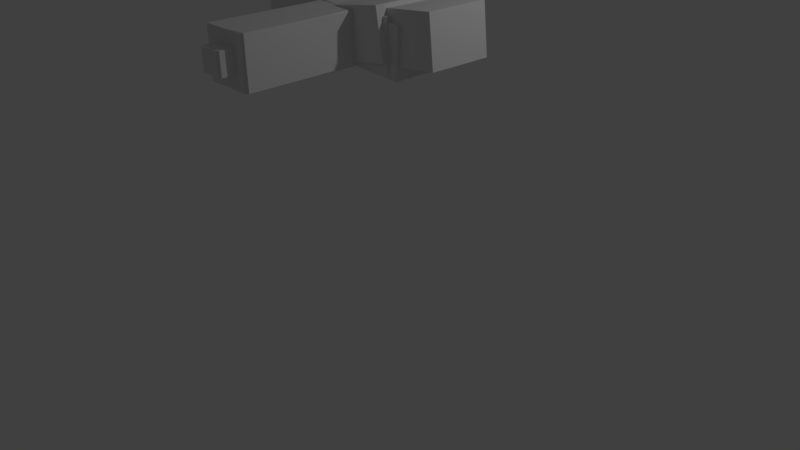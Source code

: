# Source: robot1.blend  (saved by Blender 2.77.0; exported with 4.5.12 LTS)
import bpy
from mathutils import Matrix  # noqa: F401  (used for matrix-valued properties, if any)

bpy.ops.wm.read_factory_settings(use_empty=True)
scene = bpy.context.scene
scene.name = 'Scene'

# ---- collections
col_collection_1 = bpy.data.collections.new('Collection 1'); scene.collection.children.link(col_collection_1)

# ---- materials (node trees are filled in below, after node groups)
mat_material = bpy.data.materials.new('Material')
mat_material.alpha_threshold = 0.0
mat_material.use_transparent_shadow = False
mat_material.roughness = 0.5
mat_material.line_color = (0.0, 0.0, 0.0, 1.0)

# ---- material node trees

# ---- world
world_world = bpy.data.worlds.new('World'); scene.world = world_world
world_world.color = (0.05088, 0.05088, 0.05088)
world_world.use_sun_shadow = False
world_world.sun_shadow_jitter_overblur = 0.0
world_world.cycles.sampling_method = 'MANUAL'

# ---- cameras
cam_camera = bpy.data.cameras.new('Camera')
cam_camera.clip_end = 100.0
cam_camera.lens = 35.0
cam_camera.sensor_width = 32.0
cam_camera.sensor_height = 18.0
cam_camera.ortho_scale = 7.314
cam_camera.dof.focus_distance = 0.0
cam_camera.dof.aperture_fstop = 128.0

# ---- lights
light_lamp = bpy.data.lights.new('Lamp', 'POINT')
light_lamp.transmission_factor = 0.0
light_lamp.cutoff_distance = 30.0
light_lamp.energy = 100.0
light_lamp.shadow_buffer_clip_start = 1.001
light_lamp.shadow_soft_size = 0.1
light_lamp.shadow_maximum_resolution = 0.006
light_lamp.use_absolute_resolution = True

# ---- meshes
me_cube_002 = bpy.data.meshes.new('Cube.002')
me_cube_002.from_pydata([(0.3031, 0.3031, -0.9184), (0.3031, -0.3031, -0.9184), (-0.3031, -0.3031, -0.9184), (-0.3031, 0.3031, -0.9184), (0.3031, 0.3031, 0.9184), (0.3031, -0.3031, 0.9184), (-0.3031, -0.3031, 0.9184), (-0.3031, 0.3031, 0.9184), (0.1364, 0.1364, 0.852), (0.1364, -0.1364, 0.852), (-0.1364, -0.1364, 0.852), (-0.1364, 0.1364, 0.852), (0.1364, 0.1364, 1.106), (0.1364, -0.1364, 1.106), (-0.1364, -0.1364, 1.106), (-0.1364, 0.1364, 1.106)], [], [(0, 1, 2, 3), (4, 7, 6, 5), (0, 4, 5, 1), (1, 5, 6, 2), (2, 6, 7, 3), (4, 0, 3, 7), (8, 9, 10, 11), (12, 15, 14, 13), (8, 12, 13, 9), (9, 13, 14, 10), (10, 14, 15, 11), (12, 8, 11, 15)])
me_cube_002.materials.append(mat_material)
me_cube_002.use_remesh_preserve_volume = False
me_cube_002.use_remesh_preserve_attributes = False
me_cube_002.use_mirror_vertex_groups = False
me_cube_002.update()
me_cube_003 = bpy.data.meshes.new('Cube.003')
me_cube_003.from_pydata([(0.3031, 0.3031, -0.9184), (0.3031, -0.3031, -0.9184), (-0.3031, -0.3031, -0.9184), (-0.3031, 0.3031, -0.9184), (0.3031, 0.3031, 0.9184), (0.3031, -0.3031, 0.9184), (-0.3031, -0.3031, 0.9184), (-0.3031, 0.3031, 0.9184), (0.1364, 0.1364, 0.852), (0.1364, -0.1364, 0.852), (-0.1364, -0.1364, 0.852), (-0.1364, 0.1364, 0.852), (0.1364, 0.1364, 1.106), (0.1364, -0.1364, 1.106), (-0.1364, -0.1364, 1.106), (-0.1364, 0.1364, 1.106)], [], [(0, 1, 2, 3), (4, 7, 6, 5), (0, 4, 5, 1), (1, 5, 6, 2), (2, 6, 7, 3), (4, 0, 3, 7), (8, 9, 10, 11), (12, 15, 14, 13), (8, 12, 13, 9), (9, 13, 14, 10), (10, 14, 15, 11), (12, 8, 11, 15)])
me_cube_003.materials.append(mat_material)
me_cube_003.use_remesh_preserve_volume = False
me_cube_003.use_remesh_preserve_attributes = False
me_cube_003.use_mirror_vertex_groups = False
me_cube_003.update()
me_cube = bpy.data.meshes.new('Cube')
me_cube.from_pydata([(0.3031, 0.3031, -0.9184), (0.3031, -0.3031, -0.9184), (-0.3031, -0.3031, -0.9184), (-0.3031, 0.3031, -0.9184), (0.3031, 0.3031, 0.9184), (0.3031, -0.3031, 0.9184), (-0.3031, -0.3031, 0.9184), (-0.3031, 0.3031, 0.9184), (0.1364, 0.1364, 0.852), (0.1364, -0.1364, 0.852), (-0.1364, -0.1364, 0.852), (-0.1364, 0.1364, 0.852), (0.1364, 0.1364, 1.106), (0.1364, -0.1364, 1.106), (-0.1364, -0.1364, 1.106), (-0.1364, 0.1364, 1.106)], [], [(0, 1, 2, 3), (4, 7, 6, 5), (0, 4, 5, 1), (1, 5, 6, 2), (2, 6, 7, 3), (4, 0, 3, 7), (8, 9, 10, 11), (12, 15, 14, 13), (8, 12, 13, 9), (9, 13, 14, 10), (10, 14, 15, 11), (12, 8, 11, 15)])
me_cube.materials.append(mat_material)
me_cube.use_remesh_preserve_volume = False
me_cube.use_remesh_preserve_attributes = False
me_cube.use_mirror_vertex_groups = False
me_cube.update()
me_cube_004 = bpy.data.meshes.new('Cube.004')
me_cube_004.from_pydata([(0.3031, 0.3031, -0.9184), (0.3031, -0.3031, -0.9184), (-0.3031, -0.3031, -0.9184), (-0.3031, 0.3031, -0.9184), (0.3031, 0.3031, 0.9184), (0.3031, -0.3031, 0.9184), (-0.3031, -0.3031, 0.9184), (-0.3031, 0.3031, 0.9184), (0.1364, 0.1364, 0.852), (0.1364, -0.1364, 0.852), (-0.1364, -0.1364, 0.852), (-0.1364, 0.1364, 0.852), (0.1364, 0.1364, 1.106), (0.1364, -0.1364, 1.106), (-0.1364, -0.1364, 1.106), (-0.1364, 0.1364, 1.106)], [], [(0, 1, 2, 3), (4, 7, 6, 5), (0, 4, 5, 1), (1, 5, 6, 2), (2, 6, 7, 3), (4, 0, 3, 7), (8, 9, 10, 11), (12, 15, 14, 13), (8, 12, 13, 9), (9, 13, 14, 10), (10, 14, 15, 11), (12, 8, 11, 15)])
me_cube_004.materials.append(mat_material)
me_cube_004.use_remesh_preserve_volume = False
me_cube_004.use_remesh_preserve_attributes = False
me_cube_004.use_mirror_vertex_groups = False
me_cube_004.update()
me_cube_005 = bpy.data.meshes.new('Cube.005')
me_cube_005.from_pydata([(0.8074, 0.3031, -0.4012), (0.8074, -0.3031, -0.4012), (-0.8074, -0.3031, -0.4012), (-0.8074, 0.3031, -0.4012), (0.8074, 0.3031, 0.4012), (0.8074, -0.3031, 0.4012), (-0.8074, -0.3031, 0.4012), (-0.8074, 0.3031, 0.4012), (0.3634, 0.1364, 0.3722), (0.3634, -0.1364, 0.3722), (-0.3634, -0.1364, 0.3722), (-0.3634, 0.1364, 0.3722), (0.3634, 0.1364, 0.483), (0.3634, -0.1364, 0.483), (-0.3634, -0.1364, 0.483), (-0.3634, 0.1364, 0.483)], [], [(0, 1, 2, 3), (4, 7, 6, 5), (0, 4, 5, 1), (1, 5, 6, 2), (2, 6, 7, 3), (4, 0, 3, 7), (8, 9, 10, 11), (12, 15, 14, 13), (8, 12, 13, 9), (9, 13, 14, 10), (10, 14, 15, 11), (12, 8, 11, 15)])
me_cube_005.materials.append(mat_material)
me_cube_005.use_remesh_preserve_volume = False
me_cube_005.use_remesh_preserve_attributes = False
me_cube_005.use_mirror_vertex_groups = False
me_cube_005.update()
me_cube_006 = bpy.data.meshes.new('Cube.006')
me_cube_006.from_pydata([(0.9354, 0.3031, -0.4012), (0.9354, -0.3031, -0.4012), (-0.9354, -0.3031, -0.4012), (-0.9354, 0.3031, -0.4012), (0.9354, 0.3031, 0.4012), (0.9354, -0.3031, 0.4012), (-0.9354, -0.3031, 0.4012), (-0.9354, 0.3031, 0.4012), (0.421, 0.1364, 0.3722), (0.421, -0.1364, 0.3722), (-0.421, -0.1364, 0.3722), (-0.421, 0.1364, 0.3722), (0.421, 0.1364, 0.483), (0.421, -0.1364, 0.483), (-0.421, -0.1364, 0.483), (-0.421, 0.1364, 0.483)], [], [(0, 1, 2, 3), (4, 7, 6, 5), (0, 4, 5, 1), (1, 5, 6, 2), (2, 6, 7, 3), (4, 0, 3, 7), (8, 9, 10, 11), (12, 15, 14, 13), (8, 12, 13, 9), (9, 13, 14, 10), (10, 14, 15, 11), (12, 8, 11, 15)])
me_cube_006.materials.append(mat_material)
me_cube_006.use_remesh_preserve_volume = False
me_cube_006.use_remesh_preserve_attributes = False
me_cube_006.use_mirror_vertex_groups = False
me_cube_006.update()
me_cube_007 = bpy.data.meshes.new('Cube.007')
me_cube_007.from_pydata([(1.376, 0.3031, -0.4012), (1.376, -0.3031, -0.4012), (-1.376, -0.3031, -0.4012), (-1.376, 0.3031, -0.4012), (1.376, 0.3031, 0.4012), (1.376, -0.3031, 0.4012), (-1.376, -0.3031, 0.4012), (-1.376, 0.3031, 0.4012), (0.6191, 0.1364, 0.3722), (0.6191, -0.1364, 0.3722), (-0.6191, -0.1364, 0.3722), (-0.6191, 0.1364, 0.3722), (0.6191, 0.1364, 0.483), (0.6191, -0.1364, 0.483), (-0.6191, -0.1364, 0.483), (-0.6191, 0.1364, 0.483)], [], [(0, 1, 2, 3), (4, 7, 6, 5), (0, 4, 5, 1), (1, 5, 6, 2), (2, 6, 7, 3), (4, 0, 3, 7), (8, 9, 10, 11), (12, 15, 14, 13), (8, 12, 13, 9), (9, 13, 14, 10), (10, 14, 15, 11), (12, 8, 11, 15)])
me_cube_007.materials.append(mat_material)
me_cube_007.use_remesh_preserve_volume = False
me_cube_007.use_remesh_preserve_attributes = False
me_cube_007.use_mirror_vertex_groups = False
me_cube_007.update()
me_cube_011 = bpy.data.meshes.new('Cube.011')
me_cube_011.from_pydata([(0.3031, 0.3031, -0.9184), (0.3031, -0.3031, -0.9184), (-0.3031, -0.3031, -0.9184), (-0.3031, 0.3031, -0.9184), (0.3031, 0.3031, 0.9184), (0.3031, -0.3031, 0.9184), (-0.3031, -0.3031, 0.9184), (-0.3031, 0.3031, 0.9184), (0.1364, 0.1364, 0.852), (0.1364, -0.1364, 0.852), (-0.1364, -0.1364, 0.852), (-0.1364, 0.1364, 0.852), (0.1364, 0.1364, 1.106), (0.1364, -0.1364, 1.106), (-0.1364, -0.1364, 1.106), (-0.1364, 0.1364, 1.106)], [], [(0, 1, 2, 3), (4, 7, 6, 5), (0, 4, 5, 1), (1, 5, 6, 2), (2, 6, 7, 3), (4, 0, 3, 7), (8, 9, 10, 11), (12, 15, 14, 13), (8, 12, 13, 9), (9, 13, 14, 10), (10, 14, 15, 11), (12, 8, 11, 15)])
me_cube_011.materials.append(mat_material)
me_cube_011.use_remesh_preserve_volume = False
me_cube_011.use_remesh_preserve_attributes = False
me_cube_011.use_mirror_vertex_groups = False
me_cube_011.update()
me_cube_010 = bpy.data.meshes.new('Cube.010')
me_cube_010.from_pydata([(0.3031, 0.3031, -0.9184), (0.3031, -0.3031, -0.9184), (-0.3031, -0.3031, -0.9184), (-0.3031, 0.3031, -0.9184), (0.3031, 0.3031, 0.9184), (0.3031, -0.3031, 0.9184), (-0.3031, -0.3031, 0.9184), (-0.3031, 0.3031, 0.9184), (0.1364, 0.1364, 0.852), (0.1364, -0.1364, 0.852), (-0.1364, -0.1364, 0.852), (-0.1364, 0.1364, 0.852), (0.1364, 0.1364, 1.106), (0.1364, -0.1364, 1.106), (-0.1364, -0.1364, 1.106), (-0.1364, 0.1364, 1.106)], [], [(0, 1, 2, 3), (4, 7, 6, 5), (0, 4, 5, 1), (1, 5, 6, 2), (2, 6, 7, 3), (4, 0, 3, 7), (8, 9, 10, 11), (12, 15, 14, 13), (8, 12, 13, 9), (9, 13, 14, 10), (10, 14, 15, 11), (12, 8, 11, 15)])
me_cube_010.materials.append(mat_material)
me_cube_010.use_remesh_preserve_volume = False
me_cube_010.use_remesh_preserve_attributes = False
me_cube_010.use_mirror_vertex_groups = False
me_cube_010.update()
me_cube_008 = bpy.data.meshes.new('Cube.008')
me_cube_008.from_pydata([(0.3031, 0.3031, -0.9184), (0.3031, -0.3031, -0.9184), (-0.3031, -0.3031, -0.9184), (-0.3031, 0.3031, -0.9184), (0.3031, 0.3031, 0.9184), (0.3031, -0.3031, 0.9184), (-0.3031, -0.3031, 0.9184), (-0.3031, 0.3031, 0.9184), (0.1364, 0.1364, 0.852), (0.1364, -0.1364, 0.852), (-0.1364, -0.1364, 0.852), (-0.1364, 0.1364, 0.852), (0.1364, 0.1364, 1.106), (0.1364, -0.1364, 1.106), (-0.1364, -0.1364, 1.106), (-0.1364, 0.1364, 1.106)], [], [(0, 1, 2, 3), (4, 7, 6, 5), (0, 4, 5, 1), (1, 5, 6, 2), (2, 6, 7, 3), (4, 0, 3, 7), (8, 9, 10, 11), (12, 15, 14, 13), (8, 12, 13, 9), (9, 13, 14, 10), (10, 14, 15, 11), (12, 8, 11, 15)])
me_cube_008.materials.append(mat_material)
me_cube_008.use_remesh_preserve_volume = False
me_cube_008.use_remesh_preserve_attributes = False
me_cube_008.use_mirror_vertex_groups = False
me_cube_008.update()
me_cube_009 = bpy.data.meshes.new('Cube.009')
me_cube_009.from_pydata([(0.3031, 0.3031, -0.9184), (0.3031, -0.3031, -0.9184), (-0.3031, -0.3031, -0.9184), (-0.3031, 0.3031, -0.9184), (0.3031, 0.3031, 0.9184), (0.3031, -0.3031, 0.9184), (-0.3031, -0.3031, 0.9184), (-0.3031, 0.3031, 0.9184), (0.1364, 0.1364, 0.852), (0.1364, -0.1364, 0.852), (-0.1364, -0.1364, 0.852), (-0.1364, 0.1364, 0.852), (0.1364, 0.1364, 1.106), (0.1364, -0.1364, 1.106), (-0.1364, -0.1364, 1.106), (-0.1364, 0.1364, 1.106)], [], [(0, 1, 2, 3), (4, 7, 6, 5), (0, 4, 5, 1), (1, 5, 6, 2), (2, 6, 7, 3), (4, 0, 3, 7), (8, 9, 10, 11), (12, 15, 14, 13), (8, 12, 13, 9), (9, 13, 14, 10), (10, 14, 15, 11), (12, 8, 11, 15)])
me_cube_009.materials.append(mat_material)
me_cube_009.use_remesh_preserve_volume = False
me_cube_009.use_remesh_preserve_attributes = False
me_cube_009.use_mirror_vertex_groups = False
me_cube_009.update()
me_cube_013 = bpy.data.meshes.new('Cube.013')
me_cube_013.from_pydata([(0.3527, 0.1324, -0.2154), (0.3527, -0.1324, -0.2154), (-0.3527, -0.1324, -0.2154), (-0.3527, 0.1324, -0.2154), (0.3527, 0.1324, 0.2154), (0.3527, -0.1324, 0.2154), (-0.3527, -0.1324, 0.2154), (-0.3527, 0.1324, 0.2154), (0.1587, 0.0596, 0.1998), (0.1587, -0.0596, 0.1998), (-0.1587, -0.0596, 0.1998), (-0.1587, 0.0596, 0.1998), (0.1587, 0.0596, 0.2593), (0.1587, -0.0596, 0.2593), (-0.1587, -0.0596, 0.2593), (-0.1587, 0.0596, 0.2593)], [], [(0, 1, 2, 3), (4, 7, 6, 5), (0, 4, 5, 1), (1, 5, 6, 2), (2, 6, 7, 3), (4, 0, 3, 7), (8, 9, 10, 11), (12, 15, 14, 13), (8, 12, 13, 9), (9, 13, 14, 10), (10, 14, 15, 11), (12, 8, 11, 15)])
me_cube_013.materials.append(mat_material)
me_cube_013.use_remesh_preserve_volume = False
me_cube_013.use_remesh_preserve_attributes = False
me_cube_013.use_mirror_vertex_groups = False
me_cube_013.update()
me_cube_012 = bpy.data.meshes.new('Cube.012')
me_cube_012.from_pydata([(0.8074, 0.3031, -0.4012), (0.8074, -0.3031, -0.4012), (-0.8074, -0.3031, -0.4012), (-0.8074, 0.3031, -0.4012), (0.8074, 0.3031, 0.4012), (0.8074, -0.3031, 0.4012), (-0.8074, -0.3031, 0.4012), (-0.8074, 0.3031, 0.4012), (0.3634, 0.1364, 0.3722), (0.3634, -0.1364, 0.3722), (-0.3634, -0.1364, 0.3722), (-0.3634, 0.1364, 0.3722), (0.3634, 0.1364, 0.483), (0.3634, -0.1364, 0.483), (-0.3634, -0.1364, 0.483), (-0.3634, 0.1364, 0.483)], [], [(0, 1, 2, 3), (4, 7, 6, 5), (0, 4, 5, 1), (1, 5, 6, 2), (2, 6, 7, 3), (4, 0, 3, 7), (8, 9, 10, 11), (12, 15, 14, 13), (8, 12, 13, 9), (9, 13, 14, 10), (10, 14, 15, 11), (12, 8, 11, 15)])
me_cube_012.materials.append(mat_material)
me_cube_012.use_remesh_preserve_volume = False
me_cube_012.use_remesh_preserve_attributes = False
me_cube_012.use_mirror_vertex_groups = False
me_cube_012.update()
arm_armature = bpy.data.armatures.new('Armature')  # bones are not reproduced

# ---- objects
ob_armature = bpy.data.objects.new('Armature', arm_armature)
ob_cube_001 = bpy.data.objects.new('Cube.001', me_cube_002)
ob_cube_002 = bpy.data.objects.new('Cube.002', me_cube_003)
ob_cube = bpy.data.objects.new('Cube', me_cube)
ob_cube_003 = bpy.data.objects.new('Cube.003', me_cube_004)
ob_cube_004 = bpy.data.objects.new('Cube.004', me_cube_005)
ob_cube_005 = bpy.data.objects.new('Cube.005', me_cube_006)
ob_cube_006 = bpy.data.objects.new('Cube.006', me_cube_007)
ob_cube_010 = bpy.data.objects.new('Cube.010', me_cube_011)
ob_cube_009 = bpy.data.objects.new('Cube.009', me_cube_010)
ob_cube_007 = bpy.data.objects.new('Cube.007', me_cube_008)
ob_cube_008 = bpy.data.objects.new('Cube.008', me_cube_009)
ob_cube_012 = bpy.data.objects.new('Cube.012', me_cube_013)
ob_cube_011 = bpy.data.objects.new('Cube.011', me_cube_012)
ob_lamp = bpy.data.objects.new('Lamp', light_lamp)
ob_camera = bpy.data.objects.new('Camera', cam_camera)

# ---- transforms, parenting, visibility, modifiers, constraints
ob_armature.location = (1.788e-07, 0.0, 2.951)
ob_armature.lineart.crease_threshold = 0.0
ob_cube_001.parent = ob_armature
ob_cube_001.matrix_parent_inverse = Matrix(((1.0, 1.153e-15, 1.732e-09, -0.5897), (-3.048e-07, -6.66e-07, -1.0, -0.8825), (2.421e-08, 1.0, -5.96e-08, 4.163e-08), (0.0, 0.0, 0.0, 1.0)))
ob_cube_001.location = (0.609, 0.0, -0.004273)
ob_cube_001.lock_rotations_4d = False
ob_cube_001.empty_display_type = 'ARROWS'
ob_cube_001.lineart.crease_threshold = 0.0
ob_cube_002.parent = ob_armature
ob_cube_002.matrix_parent_inverse = Matrix(((0.9998, -0.01316, 0.01316, -0.602), (0.01316, -6.06e-07, -0.9999, 0.9302), (0.01316, 0.9999, 0.0001731, -0.007921), (0.0, 0.0, 0.0, 1.0)))
ob_cube_002.location = (0.609, 0.0, 1.908)
ob_cube_002.lock_rotations_4d = False
ob_cube_002.empty_display_type = 'ARROWS'
ob_cube_002.lineart.crease_threshold = 0.0
ob_cube.parent = ob_armature
ob_cube.matrix_parent_inverse = Matrix(((0.9999, -0.01156, 0.01156, 0.6387), (0.01156, -7.054e-07, -0.9999, -0.9111), (0.01156, 0.9999, 0.0001336, 0.007384), (0.0, 0.0, 0.0, 1.0)))
ob_cube.location = (-0.609, 0.0, -0.004273)
ob_cube.lock_rotations_4d = False
ob_cube.empty_display_type = 'ARROWS'
ob_cube.lineart.crease_threshold = 0.0
ob_cube_003.parent = ob_armature
ob_cube_003.matrix_parent_inverse = Matrix(((0.9997, 0.01676, -0.01676, 0.6649), (-0.01676, -7.94e-07, -0.9999, 0.9188), (-0.01676, 0.9999, 0.0002807, -0.01114), (0.0, 0.0, 0.0, 1.0)))
ob_cube_003.location = (-0.609, 0.0, 1.908)
ob_cube_003.lock_rotations_4d = False
ob_cube_003.empty_display_type = 'ARROWS'
ob_cube_003.lineart.crease_threshold = 0.0
ob_cube_004.parent = ob_armature
ob_cube_004.matrix_parent_inverse = Matrix(((1.0, 0.0, 0.0, -1.788e-07), (0.0, 0.0, 1.0, -3.374), (0.0, -1.0, 0.0, -0.0), (0.0, 0.0, 0.0, 1.0)))
ob_cube_004.location = (0.01068, 6.985e-08, 3.323)
ob_cube_004.lock_rotations_4d = False
ob_cube_004.empty_display_type = 'ARROWS'
ob_cube_004.lineart.crease_threshold = 0.0
ob_cube_005.parent = ob_armature
ob_cube_005.matrix_parent_inverse = Matrix(((0.9974, -0.07175, 0.01025, -0.03459), (-0.01028, 0.0, 0.9999, -4.199), (-0.07174, -0.9974, -0.0007373, 0.002488), (0.0, 0.0, 0.0, 1.0)))
ob_cube_005.location = (0.01068, 9.91e-08, 4.177)
ob_cube_005.lock_rotations_4d = False
ob_cube_005.empty_display_type = 'ARROWS'
ob_cube_005.lineart.crease_threshold = 0.0
ob_cube_006.parent = ob_armature
ob_cube_006.matrix_parent_inverse = Matrix(((0.9955, 0.09387, 0.01276, -0.04515), (-0.01282, 0.0, 0.9999, -5.032), (0.09387, -0.9956, 0.001203, -0.004258), (0.0, 0.0, 0.0, 1.0)))
ob_cube_006.location = (0.03205, 1.291e-07, 5.053)
ob_cube_006.lock_rotations_4d = False
ob_cube_006.empty_display_type = 'ARROWS'
ob_cube_006.lineart.crease_threshold = 0.0
ob_cube_010.parent = ob_armature
ob_cube_010.matrix_parent_inverse = Matrix(((1.0, -0.005618, 0.005618, 1.369), (0.005618, 1.372e-07, -1.0, 3.202), (0.005618, 1.0, 3.156e-05, 0.007689), (0.0, 0.0, 0.0, 1.0)))
ob_cube_010.location = (-1.389, 7.862e-08, 4.167)
ob_cube_010.lock_rotations_4d = False
ob_cube_010.empty_display_type = 'ARROWS'
ob_cube_010.lineart.crease_threshold = 0.0
ob_cube_009.parent = ob_armature
ob_cube_009.matrix_parent_inverse = Matrix(((0.9999, 0.01136, -0.01136, 1.423), (-0.01136, 1.35e-07, -0.9999, 1.298), (-0.01136, 0.9999, 0.0001291, -0.01617), (0.0, 0.0, 0.0, 1.0)))
ob_cube_009.location = (-1.389, 7.862e-08, 2.254)
ob_cube_009.lock_rotations_4d = False
ob_cube_009.empty_display_type = 'ARROWS'
ob_cube_009.lineart.crease_threshold = 0.0
ob_cube_007.parent = ob_armature
ob_cube_007.matrix_parent_inverse = Matrix(((1.0, -0.005714, 0.005714, -1.42), (0.005714, -1.654e-07, -1.0, 3.229), (0.005714, 1.0, 3.265e-05, -0.008115), (0.0, 0.0, 0.0, 1.0)))
ob_cube_007.location = (1.4, 7.899e-08, 4.177)
ob_cube_007.lock_rotations_4d = False
ob_cube_007.empty_display_type = 'ARROWS'
ob_cube_007.lineart.crease_threshold = 0.0
ob_cube_008.parent = ob_armature
ob_cube_008.matrix_parent_inverse = Matrix(((1.0, -1.863e-09, 5.557e-08, -1.402), (5.96e-08, -1.64e-07, -1.0, 1.4), (3.26e-08, 1.0, -1.71e-10, -3.471e-08), (0.0, 0.0, 0.0, 1.0)))
ob_cube_008.location = (1.4, 7.899e-08, 2.265)
ob_cube_008.lock_rotations_4d = False
ob_cube_008.empty_display_type = 'ARROWS'
ob_cube_008.lineart.crease_threshold = 0.0
ob_cube_012.parent = ob_armature
ob_cube_012.matrix_parent_inverse = Matrix(((0.9722, -0.2149, -0.09348, 0.489), (0.09571, 3.622e-09, 0.9954, -5.565), (-0.2139, -0.9766, 0.02057, -0.1076), (0.0, 0.0, 0.0, 1.0)))
ob_cube_012.location = (0.02137, 1.657e-07, 5.566)
ob_cube_012.lock_rotations_4d = False
ob_cube_012.empty_display_type = 'ARROWS'
ob_cube_012.lineart.crease_threshold = 0.0
ob_cube_011.parent = ob_armature
ob_cube_011.matrix_parent_inverse = Matrix(((0.986, 0.1555, 0.05976, -0.3677), (-0.0605, 1.286e-08, 0.9982, -6.282), (0.1552, -0.9878, 0.009408, -0.05789), (0.0, 0.0, 0.0, 1.0)))
ob_cube_011.location = (0.01068, 1.689e-07, 6.218)
ob_cube_011.lock_rotations_4d = False
ob_cube_011.empty_display_type = 'ARROWS'
ob_cube_011.lineart.crease_threshold = 0.0
ob_lamp.location = (4.076, 1.005, 5.904)
ob_lamp.rotation_euler = (0.6503, 0.05522, 1.866)
ob_lamp.lock_rotations_4d = False
ob_lamp.empty_display_type = 'ARROWS'
ob_lamp.color = (0.0, 0.0, 0.0, 0.0)
ob_lamp.lineart.crease_threshold = 0.0
ob_camera.location = (7.481, -6.508, 5.344)
ob_camera.rotation_euler = (1.109, 0.01082, 0.8149)
ob_camera.lock_rotations_4d = False
ob_camera.empty_display_type = 'ARROWS'
ob_camera.color = (0.0, 0.0, 0.0, 0.0)
ob_camera.display_type = 'WIRE'
ob_camera.lineart.crease_threshold = 0.0

# ---- collection membership
col_collection_1.objects.link(ob_armature)
col_collection_1.objects.link(ob_cube_001)
col_collection_1.objects.link(ob_cube_002)
col_collection_1.objects.link(ob_cube)
col_collection_1.objects.link(ob_cube_003)
col_collection_1.objects.link(ob_cube_004)
col_collection_1.objects.link(ob_cube_005)
col_collection_1.objects.link(ob_cube_006)
col_collection_1.objects.link(ob_cube_010)
col_collection_1.objects.link(ob_cube_009)
col_collection_1.objects.link(ob_cube_007)
col_collection_1.objects.link(ob_cube_008)
col_collection_1.objects.link(ob_cube_012)
col_collection_1.objects.link(ob_cube_011)
col_collection_1.objects.link(ob_lamp)
col_collection_1.objects.link(ob_camera)

# ---- scene / render settings (as saved in the file)
scene.camera = ob_camera
scene.frame_start = 1; scene.frame_end = 250; scene.frame_set(1)
scene.render.engine = 'BLENDER_EEVEE_NEXT'
scene.render.resolution_percentage = 50
scene.render.dither_intensity = 0.0
scene.cycles.use_denoising = False
scene.cycles.samples = 128
scene.cycles.sampling_pattern = 'TABULATED_SOBOL'
scene.cycles.light_sampling_threshold = 0.0
scene.cycles.use_adaptive_sampling = False
scene.cycles.use_light_tree = False
scene.cycles.blur_glossy = 0.0
scene.cycles.sample_clamp_indirect = 0.0
scene.view_settings.view_transform = 'Standard'
bpy.context.view_layer.update()
